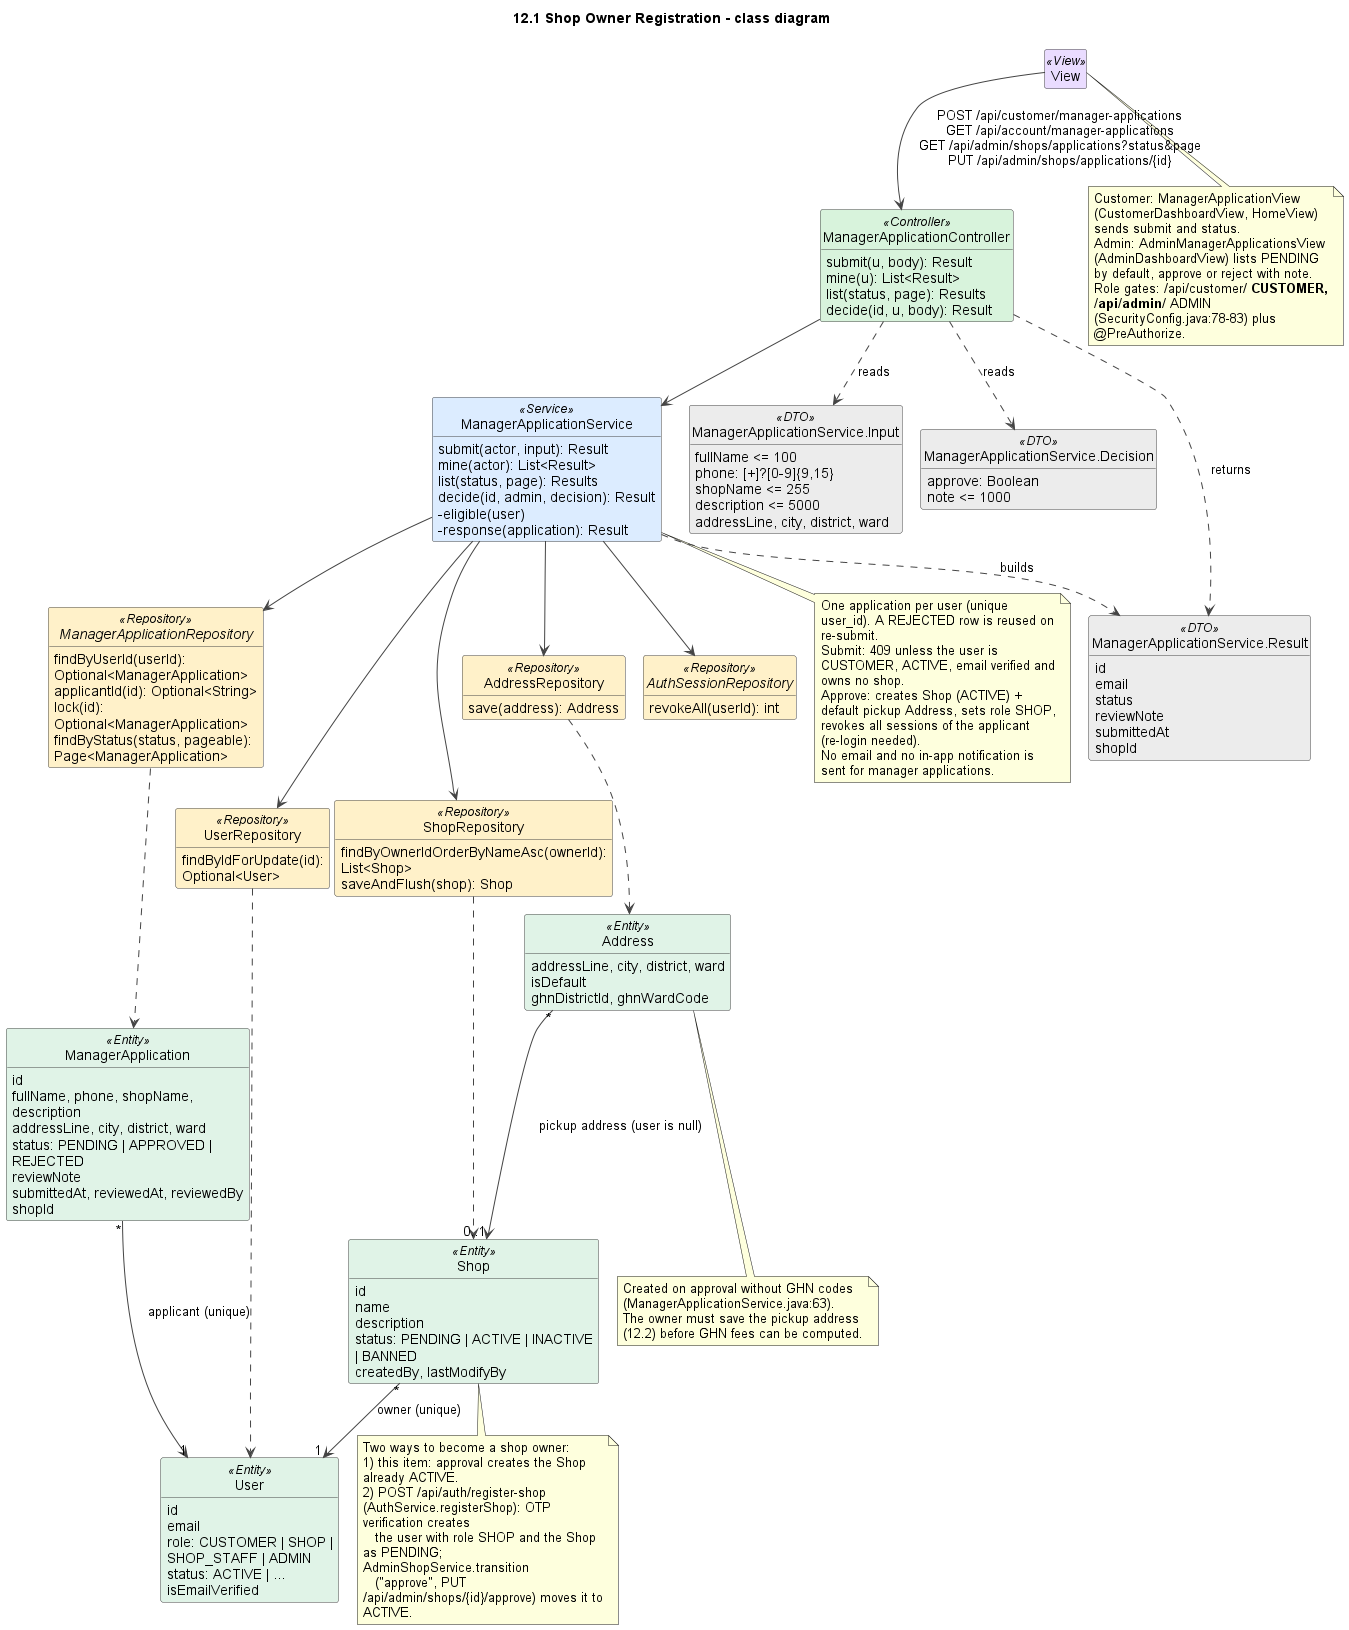

The diagram above was rendered by PlantUML. Its source (embedded in the PNG):
@startuml
!pragma layout smetana
title 12.1 Shop Owner Registration - class diagram
skinparam shadowing false
skinparam defaultFontName Arial
skinparam wrapWidth 240
skinparam ArrowColor #444444
skinparam classAttributeIconSize 0
skinparam nodesep 45
skinparam ranksep 50
skinparam class {
  BackgroundColor #FFFFFF
  BorderColor #444444
  BackgroundColor<<View>> #EADCFF
  BackgroundColor<<Controller>> #D8F3DC
  BackgroundColor<<Service>> #DCECFF
  BackgroundColor<<Repository>> #FFF1C9
  BackgroundColor<<Entity>> #E0F3E7
  BackgroundColor<<External>> #FFE0E0
  BackgroundColor<<DTO>> #ECECEC
  BackgroundColor<<Scheduler>> #FFE8CC
}
hide empty members
hide circle

class View <<View>>

class ManagerApplicationController <<Controller>> {
  submit(u, body): Result
  mine(u): List<Result>
  list(status, page): Results
  decide(id, u, body): Result
}
class ManagerApplicationService <<Service>> {
  submit(actor, input): Result
  mine(actor): List<Result>
  list(status, page): Results
  decide(id, admin, decision): Result
  -eligible(user)
  -response(application): Result
}
class "ManagerApplicationService.Input" as Input <<DTO>> {
  fullName <= 100
  phone: [+]?[0-9]{9,15}
  shopName <= 255
  description <= 5000
  addressLine, city, district, ward
}
class "ManagerApplicationService.Decision" as Decision <<DTO>> {
  approve: Boolean
  note <= 1000
}
class "ManagerApplicationService.Result" as Result <<DTO>> {
  id
  email
  status
  reviewNote
  submittedAt
  shopId
}
interface ManagerApplicationRepository <<Repository>> {
  findByUserId(userId): Optional<ManagerApplication>
  applicantId(id): Optional<String>
  lock(id): Optional<ManagerApplication>
  findByStatus(status, pageable): Page<ManagerApplication>
}
class UserRepository <<Repository>> {
  findByIdForUpdate(id): Optional<User>
}
class ShopRepository <<Repository>> {
  findByOwnerIdOrderByNameAsc(ownerId): List<Shop>
  saveAndFlush(shop): Shop
}
class AddressRepository <<Repository>> {
  save(address): Address
}
interface AuthSessionRepository <<Repository>> {
  revokeAll(userId): int
}
class ManagerApplication <<Entity>> {
  id
  fullName, phone, shopName, description
  addressLine, city, district, ward
  status: PENDING | APPROVED | REJECTED
  reviewNote
  submittedAt, reviewedAt, reviewedBy
  shopId
}
class User <<Entity>> {
  id
  email
  role: CUSTOMER | SHOP | SHOP_STAFF | ADMIN
  status: ACTIVE | ...
  isEmailVerified
}
class Shop <<Entity>> {
  id
  name
  description
  status: PENDING | ACTIVE | INACTIVE | BANNED
  createdBy, lastModifyBy
}
class Address <<Entity>> {
  addressLine, city, district, ward
  isDefault
  ghnDistrictId, ghnWardCode
}

View --> ManagerApplicationController : POST /api/customer/manager-applications\nGET /api/account/manager-applications\nGET /api/admin/shops/applications?status&page\nPUT /api/admin/shops/applications/{id}
ManagerApplicationController --> ManagerApplicationService
ManagerApplicationController ..> Input : reads
ManagerApplicationController ..> Decision : reads
ManagerApplicationController ..> Result : returns
ManagerApplicationService --> ManagerApplicationRepository
ManagerApplicationService --> UserRepository
ManagerApplicationService --> ShopRepository
ManagerApplicationService --> AddressRepository
ManagerApplicationService --> AuthSessionRepository
ManagerApplicationService ..> Result : builds
ManagerApplicationRepository ..> ManagerApplication
UserRepository ..> User
ShopRepository ..> Shop
AddressRepository ..> Address
ManagerApplication "*" --> "1" User : applicant (unique)
Shop "*" --> "1" User : owner (unique)
Address "*" --> "0..1" Shop : pickup address (user is null)

note bottom of ManagerApplicationService
  One application per user (unique user_id). A REJECTED row is reused on re-submit.
  Submit: 409 unless the user is CUSTOMER, ACTIVE, email verified and owns no shop.
  Approve: creates Shop (ACTIVE) + default pickup Address, sets role SHOP,
  revokes all sessions of the applicant (re-login needed).
  No email and no in-app notification is sent for manager applications.
end note

note bottom of Address
  Created on approval without GHN codes (ManagerApplicationService.java:63).
  The owner must save the pickup address (12.2) before GHN fees can be computed.
end note

note bottom of Shop
  Two ways to become a shop owner:
  1) this item: approval creates the Shop already ACTIVE.
  2) POST /api/auth/register-shop (AuthService.registerShop): OTP verification creates
     the user with role SHOP and the Shop as PENDING; AdminShopService.transition
     ("approve", PUT /api/admin/shops/{id}/approve) moves it to ACTIVE.
end note

note bottom of View
  Customer: ManagerApplicationView (CustomerDashboardView, HomeView) sends submit and status.
  Admin: AdminManagerApplicationsView (AdminDashboardView) lists PENDING by default, approve or reject with note.
  Role gates: /api/customer/** CUSTOMER, /api/admin/** ADMIN (SecurityConfig.java:78-83) plus @PreAuthorize.
end note

@enduml